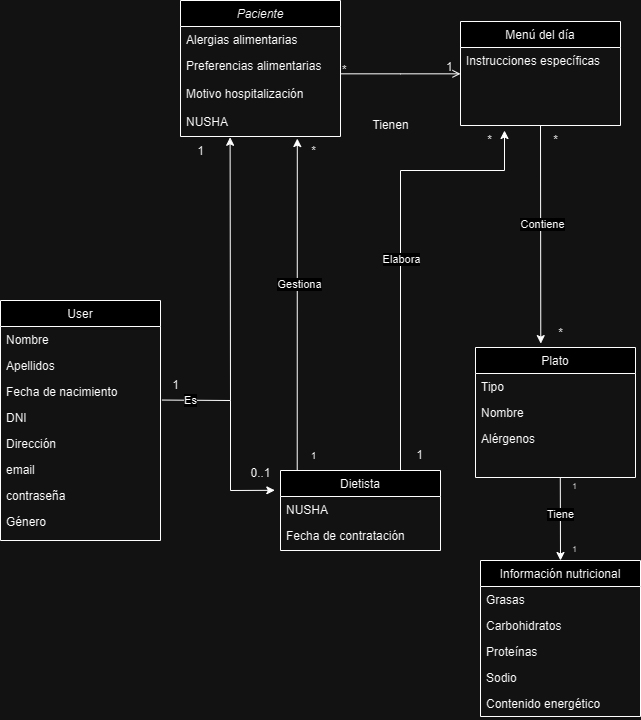

The diagram above was exported from draw.io. Its source (the exported page's mxGraphModel, read from the mxfile embedded in the PNG):
<mxGraphModel dx="1310" dy="765" grid="1" gridSize="10" guides="1" tooltips="1" connect="1" arrows="1" fold="1" page="1" pageScale="1" pageWidth="827" pageHeight="1169" math="0" shadow="0">
  <root>
    <mxCell id="WIyWlLk6GJQsqaUBKTNV-0" />
    <mxCell id="WIyWlLk6GJQsqaUBKTNV-1" parent="WIyWlLk6GJQsqaUBKTNV-0" />
    <mxCell id="zkfFHV4jXpPFQw0GAbJ--0" value="Paciente" style="swimlane;fontStyle=2;align=center;verticalAlign=top;childLayout=stackLayout;horizontal=1;startSize=26;horizontalStack=0;resizeParent=1;resizeLast=0;collapsible=1;marginBottom=0;rounded=0;shadow=0;strokeWidth=1;" parent="WIyWlLk6GJQsqaUBKTNV-1" vertex="1">
      <mxGeometry x="276" y="150" width="160" height="136" as="geometry">
        <mxRectangle x="230" y="140" width="160" height="26" as="alternateBounds" />
      </mxGeometry>
    </mxCell>
    <mxCell id="1iKcyk4eTGsJ_IFF6LQ--1" value="Alergias alimentarias" style="text;align=left;verticalAlign=top;spacingLeft=4;spacingRight=4;overflow=hidden;rotatable=0;points=[[0,0.5],[1,0.5]];portConstraint=eastwest;rounded=0;shadow=0;html=0;" parent="zkfFHV4jXpPFQw0GAbJ--0" vertex="1">
      <mxGeometry y="26" width="160" height="26" as="geometry" />
    </mxCell>
    <mxCell id="1iKcyk4eTGsJ_IFF6LQ--3" value="Preferencias alimentarias" style="text;align=left;verticalAlign=top;spacingLeft=4;spacingRight=4;overflow=hidden;rotatable=0;points=[[0,0.5],[1,0.5]];portConstraint=eastwest;rounded=0;shadow=0;html=0;" parent="zkfFHV4jXpPFQw0GAbJ--0" vertex="1">
      <mxGeometry y="52" width="160" height="28" as="geometry" />
    </mxCell>
    <mxCell id="tp_7UwRejPAIEWwNOHe7-4" value="Motivo hospitalización" style="text;align=left;verticalAlign=top;spacingLeft=4;spacingRight=4;overflow=hidden;rotatable=0;points=[[0,0.5],[1,0.5]];portConstraint=eastwest;rounded=0;shadow=0;html=0;" parent="zkfFHV4jXpPFQw0GAbJ--0" vertex="1">
      <mxGeometry y="80" width="160" height="28" as="geometry" />
    </mxCell>
    <mxCell id="tp_7UwRejPAIEWwNOHe7-5" value="NUSHA&#10;" style="text;align=left;verticalAlign=top;spacingLeft=4;spacingRight=4;overflow=hidden;rotatable=0;points=[[0,0.5],[1,0.5]];portConstraint=eastwest;rounded=0;shadow=0;html=0;" parent="zkfFHV4jXpPFQw0GAbJ--0" vertex="1">
      <mxGeometry y="108" width="160" height="28" as="geometry" />
    </mxCell>
    <mxCell id="zkfFHV4jXpPFQw0GAbJ--17" value="Menú del día" style="swimlane;fontStyle=0;align=center;verticalAlign=top;childLayout=stackLayout;horizontal=1;startSize=26;horizontalStack=0;resizeParent=1;resizeLast=0;collapsible=1;marginBottom=0;rounded=0;shadow=0;strokeWidth=1;" parent="WIyWlLk6GJQsqaUBKTNV-1" vertex="1">
      <mxGeometry x="556" y="171" width="160" height="104" as="geometry">
        <mxRectangle x="550" y="140" width="160" height="26" as="alternateBounds" />
      </mxGeometry>
    </mxCell>
    <mxCell id="zkfFHV4jXpPFQw0GAbJ--21" value="Instrucciones específicas" style="text;align=left;verticalAlign=top;spacingLeft=4;spacingRight=4;overflow=hidden;rotatable=0;points=[[0,0.5],[1,0.5]];portConstraint=eastwest;rounded=0;shadow=0;html=0;" parent="zkfFHV4jXpPFQw0GAbJ--17" vertex="1">
      <mxGeometry y="26" width="160" height="26" as="geometry" />
    </mxCell>
    <mxCell id="tp_7UwRejPAIEWwNOHe7-30" style="text;align=left;verticalAlign=top;spacingLeft=4;spacingRight=4;overflow=hidden;rotatable=0;points=[[0,0.5],[1,0.5]];portConstraint=eastwest;rounded=0;shadow=0;html=0;" parent="zkfFHV4jXpPFQw0GAbJ--17" vertex="1">
      <mxGeometry y="52" width="160" height="26" as="geometry" />
    </mxCell>
    <mxCell id="zkfFHV4jXpPFQw0GAbJ--26" value="" style="endArrow=open;shadow=0;strokeWidth=1;rounded=0;endFill=1;edgeStyle=elbowEdgeStyle;elbow=vertical;" parent="WIyWlLk6GJQsqaUBKTNV-1" source="zkfFHV4jXpPFQw0GAbJ--0" target="zkfFHV4jXpPFQw0GAbJ--17" edge="1">
      <mxGeometry x="0.5" y="41" relative="1" as="geometry">
        <mxPoint x="316" y="182" as="sourcePoint" />
        <mxPoint x="476" y="182" as="targetPoint" />
        <mxPoint x="-40" y="32" as="offset" />
      </mxGeometry>
    </mxCell>
    <mxCell id="zkfFHV4jXpPFQw0GAbJ--27" value="*" style="resizable=0;align=left;verticalAlign=bottom;labelBackgroundColor=none;fontSize=12;" parent="zkfFHV4jXpPFQw0GAbJ--26" connectable="0" vertex="1">
      <mxGeometry x="-1" relative="1" as="geometry">
        <mxPoint y="4" as="offset" />
      </mxGeometry>
    </mxCell>
    <mxCell id="zkfFHV4jXpPFQw0GAbJ--28" value="1" style="resizable=0;align=right;verticalAlign=bottom;labelBackgroundColor=none;fontSize=12;" parent="zkfFHV4jXpPFQw0GAbJ--26" connectable="0" vertex="1">
      <mxGeometry x="1" relative="1" as="geometry">
        <mxPoint x="-7" y="1" as="offset" />
      </mxGeometry>
    </mxCell>
    <mxCell id="1iKcyk4eTGsJ_IFF6LQ--0" value="Tienen" style="text;html=1;align=center;verticalAlign=middle;resizable=0;points=[];autosize=1;strokeColor=none;fillColor=none;" parent="WIyWlLk6GJQsqaUBKTNV-1" vertex="1">
      <mxGeometry x="456" y="260" width="60" height="30" as="geometry" />
    </mxCell>
    <mxCell id="1iKcyk4eTGsJ_IFF6LQ--5" value="User" style="swimlane;fontStyle=0;align=center;verticalAlign=top;childLayout=stackLayout;horizontal=1;startSize=26;horizontalStack=0;resizeParent=1;resizeLast=0;collapsible=1;marginBottom=0;rounded=0;shadow=0;strokeWidth=1;" parent="WIyWlLk6GJQsqaUBKTNV-1" vertex="1">
      <mxGeometry x="96" y="450" width="160" height="240" as="geometry">
        <mxRectangle x="340" y="380" width="170" height="26" as="alternateBounds" />
      </mxGeometry>
    </mxCell>
    <mxCell id="1iKcyk4eTGsJ_IFF6LQ--6" value="Nombre" style="text;align=left;verticalAlign=top;spacingLeft=4;spacingRight=4;overflow=hidden;rotatable=0;points=[[0,0.5],[1,0.5]];portConstraint=eastwest;" parent="1iKcyk4eTGsJ_IFF6LQ--5" vertex="1">
      <mxGeometry y="26" width="160" height="26" as="geometry" />
    </mxCell>
    <mxCell id="1iKcyk4eTGsJ_IFF6LQ--11" value="Apellidos" style="text;align=left;verticalAlign=top;spacingLeft=4;spacingRight=4;overflow=hidden;rotatable=0;points=[[0,0.5],[1,0.5]];portConstraint=eastwest;" parent="1iKcyk4eTGsJ_IFF6LQ--5" vertex="1">
      <mxGeometry y="52" width="160" height="26" as="geometry" />
    </mxCell>
    <mxCell id="1iKcyk4eTGsJ_IFF6LQ--12" value="Fecha de nacimiento" style="text;align=left;verticalAlign=top;spacingLeft=4;spacingRight=4;overflow=hidden;rotatable=0;points=[[0,0.5],[1,0.5]];portConstraint=eastwest;" parent="1iKcyk4eTGsJ_IFF6LQ--5" vertex="1">
      <mxGeometry y="78" width="160" height="26" as="geometry" />
    </mxCell>
    <mxCell id="1iKcyk4eTGsJ_IFF6LQ--13" value="DNI" style="text;align=left;verticalAlign=top;spacingLeft=4;spacingRight=4;overflow=hidden;rotatable=0;points=[[0,0.5],[1,0.5]];portConstraint=eastwest;" parent="1iKcyk4eTGsJ_IFF6LQ--5" vertex="1">
      <mxGeometry y="104" width="160" height="26" as="geometry" />
    </mxCell>
    <mxCell id="tp_7UwRejPAIEWwNOHe7-6" value="Dirección" style="text;align=left;verticalAlign=top;spacingLeft=4;spacingRight=4;overflow=hidden;rotatable=0;points=[[0,0.5],[1,0.5]];portConstraint=eastwest;" parent="1iKcyk4eTGsJ_IFF6LQ--5" vertex="1">
      <mxGeometry y="130" width="160" height="26" as="geometry" />
    </mxCell>
    <mxCell id="tp_7UwRejPAIEWwNOHe7-11" value="email" style="text;align=left;verticalAlign=top;spacingLeft=4;spacingRight=4;overflow=hidden;rotatable=0;points=[[0,0.5],[1,0.5]];portConstraint=eastwest;" parent="1iKcyk4eTGsJ_IFF6LQ--5" vertex="1">
      <mxGeometry y="156" width="160" height="26" as="geometry" />
    </mxCell>
    <mxCell id="tp_7UwRejPAIEWwNOHe7-12" value="contraseña" style="text;align=left;verticalAlign=top;spacingLeft=4;spacingRight=4;overflow=hidden;rotatable=0;points=[[0,0.5],[1,0.5]];portConstraint=eastwest;" parent="1iKcyk4eTGsJ_IFF6LQ--5" vertex="1">
      <mxGeometry y="182" width="160" height="26" as="geometry" />
    </mxCell>
    <mxCell id="DQnyNZGjuhZauvXe6UhP-2" value="Género" style="text;align=left;verticalAlign=top;spacingLeft=4;spacingRight=4;overflow=hidden;rotatable=0;points=[[0,0.5],[1,0.5]];portConstraint=eastwest;rounded=0;shadow=0;html=0;" parent="1iKcyk4eTGsJ_IFF6LQ--5" vertex="1">
      <mxGeometry y="208" width="160" height="26" as="geometry" />
    </mxCell>
    <mxCell id="1iKcyk4eTGsJ_IFF6LQ--21" value="Plato" style="swimlane;fontStyle=0;align=center;verticalAlign=top;childLayout=stackLayout;horizontal=1;startSize=26;horizontalStack=0;resizeParent=1;resizeLast=0;collapsible=1;marginBottom=0;rounded=0;shadow=0;strokeWidth=1;" parent="WIyWlLk6GJQsqaUBKTNV-1" vertex="1">
      <mxGeometry x="571" y="497" width="160" height="130" as="geometry">
        <mxRectangle x="340" y="380" width="170" height="26" as="alternateBounds" />
      </mxGeometry>
    </mxCell>
    <mxCell id="1iKcyk4eTGsJ_IFF6LQ--23" value="Tipo" style="text;align=left;verticalAlign=top;spacingLeft=4;spacingRight=4;overflow=hidden;rotatable=0;points=[[0,0.5],[1,0.5]];portConstraint=eastwest;" parent="1iKcyk4eTGsJ_IFF6LQ--21" vertex="1">
      <mxGeometry y="26" width="160" height="26" as="geometry" />
    </mxCell>
    <mxCell id="tp_7UwRejPAIEWwNOHe7-20" value="Nombre" style="text;align=left;verticalAlign=top;spacingLeft=4;spacingRight=4;overflow=hidden;rotatable=0;points=[[0,0.5],[1,0.5]];portConstraint=eastwest;" parent="1iKcyk4eTGsJ_IFF6LQ--21" vertex="1">
      <mxGeometry y="52" width="160" height="26" as="geometry" />
    </mxCell>
    <mxCell id="1iKcyk4eTGsJ_IFF6LQ--25" value="Alérgenos" style="text;align=left;verticalAlign=top;spacingLeft=4;spacingRight=4;overflow=hidden;rotatable=0;points=[[0,0.5],[1,0.5]];portConstraint=eastwest;" parent="1iKcyk4eTGsJ_IFF6LQ--21" vertex="1">
      <mxGeometry y="78" width="160" height="26" as="geometry" />
    </mxCell>
    <mxCell id="tp_7UwRejPAIEWwNOHe7-19" style="text;align=left;verticalAlign=top;spacingLeft=4;spacingRight=4;overflow=hidden;rotatable=0;points=[[0,0.5],[1,0.5]];portConstraint=eastwest;" parent="1iKcyk4eTGsJ_IFF6LQ--21" vertex="1">
      <mxGeometry y="104" width="160" height="26" as="geometry" />
    </mxCell>
    <mxCell id="1iKcyk4eTGsJ_IFF6LQ--34" value="&lt;font style=&quot;font-size: 10px;&quot;&gt;1&lt;/font&gt;" style="text;html=1;align=center;verticalAlign=middle;resizable=0;points=[];autosize=1;strokeColor=none;fillColor=none;" parent="WIyWlLk6GJQsqaUBKTNV-1" vertex="1">
      <mxGeometry x="394" y="590" width="30" height="30" as="geometry" />
    </mxCell>
    <mxCell id="1iKcyk4eTGsJ_IFF6LQ--35" value="*" style="text;html=1;align=center;verticalAlign=middle;resizable=0;points=[];autosize=1;strokeColor=none;fillColor=none;" parent="WIyWlLk6GJQsqaUBKTNV-1" vertex="1">
      <mxGeometry x="394" y="286" width="30" height="30" as="geometry" />
    </mxCell>
    <mxCell id="1iKcyk4eTGsJ_IFF6LQ--40" value="" style="endArrow=none;html=1;rounded=0;exitX=1.009;exitY=0.829;exitDx=0;exitDy=0;exitPerimeter=0;" parent="WIyWlLk6GJQsqaUBKTNV-1" source="1iKcyk4eTGsJ_IFF6LQ--12" edge="1">
      <mxGeometry width="50" height="50" relative="1" as="geometry">
        <mxPoint x="346" y="600" as="sourcePoint" />
        <mxPoint x="326" y="550" as="targetPoint" />
      </mxGeometry>
    </mxCell>
    <mxCell id="DQnyNZGjuhZauvXe6UhP-11" value="Es" style="edgeLabel;html=1;align=center;verticalAlign=middle;resizable=0;points=[];" parent="1iKcyk4eTGsJ_IFF6LQ--40" vertex="1" connectable="0">
      <mxGeometry x="0.0378" y="-2" relative="1" as="geometry">
        <mxPoint x="-7" y="-3" as="offset" />
      </mxGeometry>
    </mxCell>
    <mxCell id="1iKcyk4eTGsJ_IFF6LQ--45" value="1" style="text;html=1;align=center;verticalAlign=middle;resizable=0;points=[];autosize=1;strokeColor=none;fillColor=none;" parent="WIyWlLk6GJQsqaUBKTNV-1" vertex="1">
      <mxGeometry x="256" y="520" width="30" height="30" as="geometry" />
    </mxCell>
    <mxCell id="9GfDaSXUK7PrsyW5hERJ-6" value="" style="endArrow=none;html=1;rounded=0;" parent="WIyWlLk6GJQsqaUBKTNV-1" edge="1">
      <mxGeometry width="50" height="50" relative="1" as="geometry">
        <mxPoint x="406" y="420" as="sourcePoint" />
        <mxPoint x="406" y="420" as="targetPoint" />
      </mxGeometry>
    </mxCell>
    <mxCell id="zP3csim_Rxh4L7D9p0u8-1" value="" style="endArrow=none;html=1;rounded=0;" parent="WIyWlLk6GJQsqaUBKTNV-1" edge="1">
      <mxGeometry width="50" height="50" relative="1" as="geometry">
        <mxPoint x="326" y="550" as="sourcePoint" />
        <mxPoint x="326" y="640" as="targetPoint" />
      </mxGeometry>
    </mxCell>
    <mxCell id="zP3csim_Rxh4L7D9p0u8-2" value="" style="endArrow=classic;html=1;rounded=0;entryX=0.002;entryY=0.283;entryDx=0;entryDy=0;entryPerimeter=0;" parent="WIyWlLk6GJQsqaUBKTNV-1" edge="1">
      <mxGeometry width="50" height="50" relative="1" as="geometry">
        <mxPoint x="326" y="640" as="sourcePoint" />
        <mxPoint x="370.31999999999994" y="639.81" as="targetPoint" />
      </mxGeometry>
    </mxCell>
    <mxCell id="tp_7UwRejPAIEWwNOHe7-22" value="" style="endArrow=classic;html=1;rounded=0;entryX=0.31;entryY=1.028;entryDx=0;entryDy=0;entryPerimeter=0;" parent="WIyWlLk6GJQsqaUBKTNV-1" target="tp_7UwRejPAIEWwNOHe7-5" edge="1">
      <mxGeometry width="50" height="50" relative="1" as="geometry">
        <mxPoint x="326" y="550" as="sourcePoint" />
        <mxPoint x="326" y="340" as="targetPoint" />
      </mxGeometry>
    </mxCell>
    <mxCell id="tp_7UwRejPAIEWwNOHe7-23" value="0..1" style="text;html=1;align=center;verticalAlign=middle;resizable=0;points=[];autosize=1;strokeColor=none;fillColor=none;" parent="WIyWlLk6GJQsqaUBKTNV-1" vertex="1">
      <mxGeometry x="336" y="608" width="40" height="30" as="geometry" />
    </mxCell>
    <mxCell id="tp_7UwRejPAIEWwNOHe7-24" value="1" style="text;html=1;align=center;verticalAlign=middle;resizable=0;points=[];autosize=1;strokeColor=none;fillColor=none;" parent="WIyWlLk6GJQsqaUBKTNV-1" vertex="1">
      <mxGeometry x="281" y="286" width="30" height="30" as="geometry" />
    </mxCell>
    <mxCell id="tp_7UwRejPAIEWwNOHe7-25" value="" style="endArrow=classic;html=1;rounded=0;exitX=0.142;exitY=0;exitDx=0;exitDy=0;exitPerimeter=0;entryX=0.73;entryY=1.073;entryDx=0;entryDy=0;entryPerimeter=0;" parent="WIyWlLk6GJQsqaUBKTNV-1" target="tp_7UwRejPAIEWwNOHe7-5" edge="1">
      <mxGeometry width="50" height="50" relative="1" as="geometry">
        <mxPoint x="392.72" y="620" as="sourcePoint" />
        <mxPoint x="393" y="340" as="targetPoint" />
      </mxGeometry>
    </mxCell>
    <mxCell id="DQnyNZGjuhZauvXe6UhP-10" value="Gestiona" style="edgeLabel;html=1;align=center;verticalAlign=middle;resizable=0;points=[];" parent="tp_7UwRejPAIEWwNOHe7-25" vertex="1" connectable="0">
      <mxGeometry x="0.1206" y="-1" relative="1" as="geometry">
        <mxPoint as="offset" />
      </mxGeometry>
    </mxCell>
    <mxCell id="tp_7UwRejPAIEWwNOHe7-26" value="" style="endArrow=classic;html=1;rounded=0;exitX=0.5;exitY=1;exitDx=0;exitDy=0;entryX=0.408;entryY=-0.03;entryDx=0;entryDy=0;entryPerimeter=0;" parent="WIyWlLk6GJQsqaUBKTNV-1" source="zkfFHV4jXpPFQw0GAbJ--17" target="1iKcyk4eTGsJ_IFF6LQ--21" edge="1">
      <mxGeometry width="50" height="50" relative="1" as="geometry">
        <mxPoint x="426" y="460" as="sourcePoint" />
        <mxPoint x="476" y="410" as="targetPoint" />
      </mxGeometry>
    </mxCell>
    <mxCell id="DQnyNZGjuhZauvXe6UhP-6" value="Contiene" style="edgeLabel;html=1;align=center;verticalAlign=middle;resizable=0;points=[];" parent="tp_7UwRejPAIEWwNOHe7-26" vertex="1" connectable="0">
      <mxGeometry x="-0.1013" y="1" relative="1" as="geometry">
        <mxPoint as="offset" />
      </mxGeometry>
    </mxCell>
    <mxCell id="tp_7UwRejPAIEWwNOHe7-27" value="*" style="text;html=1;align=center;verticalAlign=middle;resizable=0;points=[];autosize=1;strokeColor=none;fillColor=none;" parent="WIyWlLk6GJQsqaUBKTNV-1" vertex="1">
      <mxGeometry x="636" y="275" width="30" height="30" as="geometry" />
    </mxCell>
    <mxCell id="tp_7UwRejPAIEWwNOHe7-28" value="*" style="text;html=1;align=center;verticalAlign=middle;resizable=0;points=[];autosize=1;strokeColor=none;fillColor=none;" parent="WIyWlLk6GJQsqaUBKTNV-1" vertex="1">
      <mxGeometry x="641" y="468" width="30" height="30" as="geometry" />
    </mxCell>
    <mxCell id="tp_7UwRejPAIEWwNOHe7-32" value="Dietista" style="swimlane;fontStyle=0;align=center;verticalAlign=top;childLayout=stackLayout;horizontal=1;startSize=26;horizontalStack=0;resizeParent=1;resizeLast=0;collapsible=1;marginBottom=0;rounded=0;shadow=0;strokeWidth=1;" parent="WIyWlLk6GJQsqaUBKTNV-1" vertex="1">
      <mxGeometry x="376" y="620" width="160" height="80" as="geometry">
        <mxRectangle x="340" y="380" width="170" height="26" as="alternateBounds" />
      </mxGeometry>
    </mxCell>
    <mxCell id="tp_7UwRejPAIEWwNOHe7-37" value="NUSHA" style="text;align=left;verticalAlign=top;spacingLeft=4;spacingRight=4;overflow=hidden;rotatable=0;points=[[0,0.5],[1,0.5]];portConstraint=eastwest;" parent="tp_7UwRejPAIEWwNOHe7-32" vertex="1">
      <mxGeometry y="26" width="160" height="26" as="geometry" />
    </mxCell>
    <mxCell id="tp_7UwRejPAIEWwNOHe7-38" value="Fecha de contratación" style="text;align=left;verticalAlign=top;spacingLeft=4;spacingRight=4;overflow=hidden;rotatable=0;points=[[0,0.5],[1,0.5]];portConstraint=eastwest;" parent="tp_7UwRejPAIEWwNOHe7-32" vertex="1">
      <mxGeometry y="52" width="160" height="26" as="geometry" />
    </mxCell>
    <mxCell id="tp_7UwRejPAIEWwNOHe7-40" value="" style="endArrow=none;html=1;rounded=0;exitX=0.75;exitY=0;exitDx=0;exitDy=0;" parent="WIyWlLk6GJQsqaUBKTNV-1" source="tp_7UwRejPAIEWwNOHe7-32" edge="1">
      <mxGeometry width="50" height="50" relative="1" as="geometry">
        <mxPoint x="336" y="520" as="sourcePoint" />
        <mxPoint x="496" y="320" as="targetPoint" />
      </mxGeometry>
    </mxCell>
    <mxCell id="DQnyNZGjuhZauvXe6UhP-5" value="Elabora" style="edgeLabel;html=1;align=center;verticalAlign=middle;resizable=0;points=[];" parent="tp_7UwRejPAIEWwNOHe7-40" vertex="1" connectable="0">
      <mxGeometry x="0.4133" relative="1" as="geometry">
        <mxPoint as="offset" />
      </mxGeometry>
    </mxCell>
    <mxCell id="tp_7UwRejPAIEWwNOHe7-41" value="" style="endArrow=classic;html=1;rounded=0;" parent="WIyWlLk6GJQsqaUBKTNV-1" edge="1">
      <mxGeometry width="50" height="50" relative="1" as="geometry">
        <mxPoint x="496" y="320" as="sourcePoint" />
        <mxPoint x="600" y="280" as="targetPoint" />
        <Array as="points">
          <mxPoint x="600" y="320" />
        </Array>
      </mxGeometry>
    </mxCell>
    <mxCell id="tp_7UwRejPAIEWwNOHe7-42" value="1" style="text;html=1;align=center;verticalAlign=middle;resizable=0;points=[];autosize=1;strokeColor=none;fillColor=none;" parent="WIyWlLk6GJQsqaUBKTNV-1" vertex="1">
      <mxGeometry x="500" y="590" width="30" height="30" as="geometry" />
    </mxCell>
    <mxCell id="tp_7UwRejPAIEWwNOHe7-43" value="*" style="text;html=1;align=center;verticalAlign=middle;resizable=0;points=[];autosize=1;strokeColor=none;fillColor=none;" parent="WIyWlLk6GJQsqaUBKTNV-1" vertex="1">
      <mxGeometry x="570" y="275" width="30" height="30" as="geometry" />
    </mxCell>
    <mxCell id="tp_7UwRejPAIEWwNOHe7-45" value="Información nutricional" style="swimlane;fontStyle=0;align=center;verticalAlign=top;childLayout=stackLayout;horizontal=1;startSize=26;horizontalStack=0;resizeParent=1;resizeLast=0;collapsible=1;marginBottom=0;rounded=0;shadow=0;strokeWidth=1;" parent="WIyWlLk6GJQsqaUBKTNV-1" vertex="1">
      <mxGeometry x="576" y="710" width="160" height="156" as="geometry">
        <mxRectangle x="340" y="380" width="170" height="26" as="alternateBounds" />
      </mxGeometry>
    </mxCell>
    <mxCell id="tp_7UwRejPAIEWwNOHe7-46" value="Grasas" style="text;align=left;verticalAlign=top;spacingLeft=4;spacingRight=4;overflow=hidden;rotatable=0;points=[[0,0.5],[1,0.5]];portConstraint=eastwest;" parent="tp_7UwRejPAIEWwNOHe7-45" vertex="1">
      <mxGeometry y="26" width="160" height="26" as="geometry" />
    </mxCell>
    <mxCell id="tp_7UwRejPAIEWwNOHe7-47" value="Carbohidratos" style="text;align=left;verticalAlign=top;spacingLeft=4;spacingRight=4;overflow=hidden;rotatable=0;points=[[0,0.5],[1,0.5]];portConstraint=eastwest;" parent="tp_7UwRejPAIEWwNOHe7-45" vertex="1">
      <mxGeometry y="52" width="160" height="26" as="geometry" />
    </mxCell>
    <mxCell id="tp_7UwRejPAIEWwNOHe7-48" value="Proteínas" style="text;align=left;verticalAlign=top;spacingLeft=4;spacingRight=4;overflow=hidden;rotatable=0;points=[[0,0.5],[1,0.5]];portConstraint=eastwest;" parent="tp_7UwRejPAIEWwNOHe7-45" vertex="1">
      <mxGeometry y="78" width="160" height="26" as="geometry" />
    </mxCell>
    <mxCell id="tp_7UwRejPAIEWwNOHe7-49" value="Sodio" style="text;align=left;verticalAlign=top;spacingLeft=4;spacingRight=4;overflow=hidden;rotatable=0;points=[[0,0.5],[1,0.5]];portConstraint=eastwest;" parent="tp_7UwRejPAIEWwNOHe7-45" vertex="1">
      <mxGeometry y="104" width="160" height="26" as="geometry" />
    </mxCell>
    <mxCell id="tp_7UwRejPAIEWwNOHe7-50" value="Contenido energético" style="text;align=left;verticalAlign=top;spacingLeft=4;spacingRight=4;overflow=hidden;rotatable=0;points=[[0,0.5],[1,0.5]];portConstraint=eastwest;" parent="tp_7UwRejPAIEWwNOHe7-45" vertex="1">
      <mxGeometry y="130" width="160" height="26" as="geometry" />
    </mxCell>
    <mxCell id="tp_7UwRejPAIEWwNOHe7-51" value="" style="endArrow=classic;html=1;rounded=0;exitX=0.53;exitY=0.996;exitDx=0;exitDy=0;exitPerimeter=0;entryX=0.5;entryY=0;entryDx=0;entryDy=0;" parent="WIyWlLk6GJQsqaUBKTNV-1" source="tp_7UwRejPAIEWwNOHe7-19" target="tp_7UwRejPAIEWwNOHe7-45" edge="1">
      <mxGeometry width="50" height="50" relative="1" as="geometry">
        <mxPoint x="410" y="690" as="sourcePoint" />
        <mxPoint x="460" y="640" as="targetPoint" />
      </mxGeometry>
    </mxCell>
    <mxCell id="DQnyNZGjuhZauvXe6UhP-7" value="Tiene" style="edgeLabel;html=1;align=center;verticalAlign=middle;resizable=0;points=[];" parent="tp_7UwRejPAIEWwNOHe7-51" vertex="1" connectable="0">
      <mxGeometry x="-0.1071" y="-1" relative="1" as="geometry">
        <mxPoint as="offset" />
      </mxGeometry>
    </mxCell>
    <mxCell id="tp_7UwRejPAIEWwNOHe7-52" value="&lt;font style=&quot;font-size: 8px;&quot;&gt;1&lt;/font&gt;" style="text;html=1;align=center;verticalAlign=middle;resizable=0;points=[];autosize=1;strokeColor=none;fillColor=none;" parent="WIyWlLk6GJQsqaUBKTNV-1" vertex="1">
      <mxGeometry x="655" y="620" width="30" height="30" as="geometry" />
    </mxCell>
    <mxCell id="tp_7UwRejPAIEWwNOHe7-53" value="&lt;font style=&quot;font-size: 8px;&quot;&gt;1&lt;/font&gt;" style="text;html=1;align=center;verticalAlign=middle;resizable=0;points=[];autosize=1;strokeColor=none;fillColor=none;" parent="WIyWlLk6GJQsqaUBKTNV-1" vertex="1">
      <mxGeometry x="655" y="683" width="30" height="30" as="geometry" />
    </mxCell>
  </root>
</mxGraphModel>